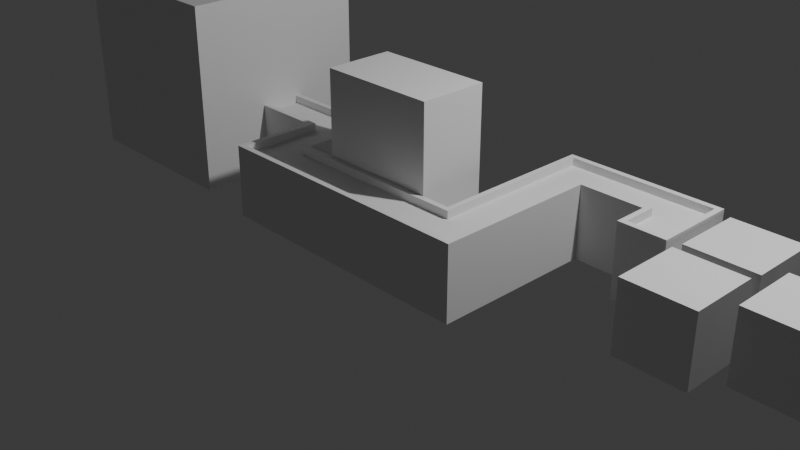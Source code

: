 # Source: packing_machine.blend  (saved by Blender 5.0.119; exported with 4.5.12 LTS)
import bpy
from mathutils import Matrix  # noqa: F401  (used for matrix-valued properties, if any)

bpy.ops.wm.read_factory_settings(use_empty=True)
scene = bpy.context.scene
scene.name = 'Scene'

# ---- collections
col_collection = bpy.data.collections.new('Collection'); scene.collection.children.link(col_collection)

# ---- materials (node trees are filled in below, after node groups)
mat_material = bpy.data.materials.new('Material')
mat_material.alpha_threshold = 0.0
mat_material.use_backface_culling_lightprobe_volume = False
mat_material.roughness = 0.5
mat_material.line_color = (0.0, 0.0, 0.0, 1.0)

# ---- material node trees
mat_material.use_nodes = True; mat_material.node_tree.nodes.clear()
_N = mat_material.node_tree.nodes; _L = mat_material.node_tree.links
n0 = _N.new('ShaderNodeOutputMaterial'); n0.name = 'Material Output'; n0.location = (200, 100)
n1 = _N.new('ShaderNodeBsdfPrincipled'); n1.name = 'Principled BSDF'; n1.location = (-200, 100)
_L.new(n1.outputs[0], n0.inputs[0])
n0.is_active_output = True

# ---- world
world_world = bpy.data.worlds.new('World'); scene.world = world_world
world_world.use_nodes = True; world_world.node_tree.nodes.clear()
_N = world_world.node_tree.nodes; _L = world_world.node_tree.links
n0 = _N.new('ShaderNodeOutputWorld'); n0.name = 'World Output'; n0.location = (200, 100)
n1 = _N.new('ShaderNodeBackground'); n1.name = 'Background'; n1.location = (-200, 100)
n1.inputs[0].default_value = (0.05088, 0.05088, 0.05088, 1.0)
_L.new(n1.outputs[0], n0.inputs[0])
n0.is_active_output = True
world_world.color = (0.05088, 0.05088, 0.05088)
world_world.sun_shadow_jitter_overblur = 0.0

# ---- cameras
cam_camera = bpy.data.cameras.new('Camera')
cam_camera.clip_end = 100.0
cam_camera.ortho_scale = 7.314

# ---- lights
light_light = bpy.data.lights.new('Light', 'POINT')
light_light.energy = 1000.0
light_light.shadow_soft_size = 0.1

# ---- meshes
me_cube = bpy.data.meshes.new('Cube')
me_cube.from_pydata([(1.0, 1.0, 1.0), (1.0, 1.0, -1.0), (1.0, -1.0, 1.0), (1.0, -1.0, -1.0), (-1.0, 1.0, 1.0), (-1.0, 1.0, -1.0), (-1.0, -1.0, 1.0), (-1.0, -1.0, -1.0)], [], [(0, 4, 6, 2), (3, 2, 6, 7), (7, 6, 4, 5), (5, 1, 3, 7), (1, 0, 2, 3), (5, 4, 0, 1)])
_uv = me_cube.uv_layers.new(name='UVMap')
_uv.uv.foreach_set('vector', [0.625, 0.5, 0.875, 0.5, 0.875, 0.75, 0.625, 0.75, 0.375, 0.75, 0.625, 0.75, 0.625, 1.0, 0.375, 1.0, 0.375, 0.0, 0.625, 0.0, 0.625, 0.25, 0.375, 0.25, 0.125, 0.5, 0.375, 0.5, 0.375, 0.75, 0.125, 0.75, 0.375, 0.5, 0.625, 0.5, 0.625, 0.75, 0.375, 0.75, 0.375, 0.25, 0.625, 0.25, 0.625, 0.5, 0.375, 0.5])
me_cube.materials.append(mat_material)
me_cube.use_mirror_vertex_groups = False
me_cube.update()
me_cube_001 = bpy.data.meshes.new('Cube.001')
me_cube_001.from_pydata([(0.0, 0.0, 0.0), (5.049, -0.02028, 0.0), (5.049, 0.8463, 0.0), (3.366, 0.8463, 0.0), (3.366, -0.8789, 0.0), (1.459, -0.8789, 0.0), (1.459, 0.0, 0.0), (0.05913, -0.05913, 0.7704), (4.99, 0.03885, 0.7704), (4.99, 0.7871, 0.7704), (3.425, 0.7871, 0.7704), (3.425, -0.938, 0.7704), (1.4, -0.938, 0.7704), (1.4, -0.05913, 0.7704), (0.0, -0.5, 0.0), (4.549, -0.02028, 0.0), (4.549, 0.3463, 0.0), (3.866, 0.3463, 0.0), (3.866, -1.379, 0.0), (0.9593, -1.379, 0.0), (0.9593, -0.5, 0.0), (0.05913, -0.4409, 0.7704), (4.608, 0.03885, 0.7704), (4.608, 0.4054, 0.7704), (3.807, 0.4054, 0.7704), (3.807, -1.32, 0.7704), (1.018, -1.32, 0.7704), (1.018, -0.4409, 0.7704), (5.049, 0.8463, 0.7704), (5.049, -0.02028, 0.7704), (3.366, 0.8463, 0.7704), (3.366, -0.8789, 0.7704), (1.459, -0.8789, 0.7704), (1.459, 0.0, 0.7704), (0.0, 0.0, 0.7704), (4.549, 0.3463, 0.7704), (4.549, -0.02028, 0.7704), (3.866, 0.3463, 0.7704), (3.866, -1.379, 0.7704), (0.9593, -1.379, 0.7704), (0.9593, -0.5, 0.7704), (0.0, -0.5, 0.7704), (4.99, 0.7871, 0.6884), (4.608, 0.4054, 0.6884), (3.425, 0.7871, 0.6884), (3.807, 0.4054, 0.6884), (3.425, -0.938, 0.6884), (3.807, -1.32, 0.6884), (1.4, -0.938, 0.6884), (1.018, -1.32, 0.6884), (1.4, -0.05913, 0.6884), (1.018, -0.4409, 0.6884), (4.99, 0.03885, 0.6884), (0.05913, -0.05913, 0.6884), (4.608, 0.03885, 0.6884), (0.05913, -0.4409, 0.6884)], [], [(5, 6, 33, 32), (3, 4, 31, 30), (1, 2, 28, 29), (6, 0, 34, 33), (4, 5, 32, 31), (2, 3, 30, 28), (19, 39, 40, 20), (17, 37, 38, 18), (15, 36, 35, 16), (20, 40, 41, 14), (18, 38, 39, 19), (16, 35, 37, 17), (2, 1, 15, 16), (3, 2, 16, 17), (4, 3, 17, 18), (5, 4, 18, 19), (6, 5, 19, 20), (0, 6, 20, 14), (23, 22, 54, 43), (22, 8, 52, 54), (13, 7, 53, 50), (7, 21, 55, 53), (12, 13, 50, 48), (21, 27, 51, 55), (1, 29, 36, 15), (34, 0, 14, 41), (9, 8, 29, 28), (10, 9, 28, 30), (11, 10, 30, 31), (12, 11, 31, 32), (13, 12, 32, 33), (7, 13, 33, 34), (22, 23, 35, 36), (23, 24, 37, 35), (24, 25, 38, 37), (25, 26, 39, 38), (26, 27, 40, 39), (27, 21, 41, 40), (21, 7, 34, 41), (8, 22, 36, 29), (52, 42, 43, 54), (42, 44, 45, 43), (44, 46, 47, 45), (46, 48, 49, 47), (48, 50, 51, 49), (50, 53, 55, 51), (24, 23, 43, 45), (8, 9, 42, 52), (25, 24, 45, 47), (9, 10, 44, 42), (26, 25, 47, 49), (10, 11, 46, 44), (27, 26, 49, 51), (11, 12, 48, 46)])
_uv = me_cube_001.uv_layers.new(name='UVMap')
_uv.uv.foreach_set('vector', [0.0, 0.0, 0.0, 0.0, 0.0, 0.0, 0.0, 0.0, 0.0, 0.0, 0.0, 0.0, 0.0, 0.0, 0.0, 0.0, 0.0, 0.0, 0.0, 0.0, 0.0, 0.0, 0.0, 0.0, 0.0, 0.0, 0.0, 0.0, 0.0, 0.0, 0.0, 0.0, 0.0, 0.0, 0.0, 0.0, 0.0, 0.0, 0.0, 0.0, 0.0, 0.0, 0.0, 0.0, 0.0, 0.0, 0.0, 0.0, 0.0, 0.0, 0.0, 0.0, 0.0, 0.0, 0.0, 0.0, 0.0, 0.0, 0.0, 0.0, 0.0, 0.0, 0.0, 0.0, 0.0, 0.0, 0.0, 0.0, 0.0, 0.0, 0.0, 0.0, 0.0, 0.0, 0.0, 0.0, 0.0, 0.0, 0.0, 0.0, 0.0, 0.0, 0.0, 0.0, 0.0, 0.0, 0.0, 0.0, 0.0, 0.0, 0.0, 0.0, 0.0, 0.0, 0.0, 0.0, 0.0, 0.0, 0.0, 0.0, 0.0, 0.0, 0.0, 0.0, 0.0, 0.0, 0.0, 0.0, 0.0, 0.0, 0.0, 0.0, 0.0, 0.0, 0.0, 0.0, 0.0, 0.0, 0.0, 0.0, 0.0, 0.0, 0.0, 0.0, 0.0, 0.0, 0.0, 0.0, 0.0, 0.0, 0.0, 0.0, 0.0, 0.0, 0.0, 0.0, 0.0, 0.0, 0.0, 0.0, 0.0, 0.0, 0.0, 0.0, 0.0, 0.0, 0.0, 0.0, 0.0, 0.0, 0.0, 0.0, 0.0, 0.0, 0.0, 0.0, 0.0, 0.0, 0.0, 0.0, 0.0, 0.0, 0.0, 0.0, 0.0, 0.0, 0.0, 0.0, 0.0, 0.0, 0.0, 0.0, 0.0, 0.0, 0.0, 0.0, 0.0, 0.0, 0.0, 0.0, 0.0, 0.0, 0.0, 0.0, 0.0, 0.0, 0.0, 0.0, 0.0, 0.0, 0.0, 0.0, 0.0, 0.0, 0.0, 0.0, 0.0, 0.0, 0.0, 0.0, 0.0, 0.0, 0.0, 0.0, 0.0, 0.0, 0.0, 0.0, 0.0, 0.0, 0.0, 0.0, 0.0, 0.0, 0.0, 0.0, 0.0, 0.0, 0.0, 0.0, 0.0, 0.0, 0.0, 0.0, 0.0, 0.0, 0.0, 0.0, 0.0, 0.0, 0.0, 0.0, 0.0, 0.0, 0.0, 0.0, 0.0, 0.0, 0.0, 0.0, 0.0, 0.0, 0.0, 0.0, 0.0, 0.0, 0.0, 0.0, 0.0, 0.0, 0.0, 0.0, 0.0, 0.0, 0.0, 0.0, 0.0, 0.0, 0.0, 0.0, 0.0, 0.0, 0.0, 0.0, 0.0, 0.0, 0.0, 0.0, 0.0, 0.0, 0.0, 0.0, 0.0, 0.0, 0.0, 0.0, 0.0, 0.0, 0.0, 0.0, 0.0, 0.0, 0.0, 0.0, 0.0, 0.0, 0.0, 0.0, 0.0, 0.0, 0.0, 0.0, 0.0, 0.0, 0.0, 0.0, 0.0, 0.0, 0.0, 0.0, 0.0, 0.0, 0.0, 0.0, 0.0, 0.0, 0.0, 0.0, 0.0, 0.0, 0.0, 0.0, 0.0, 0.0, 0.0, 0.0, 0.0, 0.0, 0.0, 0.0, 0.0, 0.0, 0.0, 0.0, 0.0, 0.0, 0.0, 0.0, 0.0, 0.0, 0.0, 0.0, 0.0, 0.0, 0.0, 0.0, 0.0, 0.0, 0.0, 0.0, 0.0, 0.0, 0.0, 0.0, 0.0, 0.0, 0.0, 0.0, 0.0, 0.0, 0.0, 0.0, 0.0, 0.0, 0.0, 0.0, 0.0, 0.0, 0.0, 0.0, 0.0, 0.0, 0.0, 0.0, 0.0, 0.0, 0.0, 0.0, 0.0, 0.0, 0.0, 0.0, 0.0, 0.0, 0.0, 0.0, 0.0, 0.0, 0.0, 0.0, 0.0, 0.0, 0.0, 0.0, 0.0, 0.0, 0.0, 0.0, 0.0, 0.0, 0.0, 0.0, 0.0, 0.0, 0.0, 0.0, 0.0, 0.0, 0.0, 0.0, 0.0, 0.0, 0.0, 0.0, 0.0, 0.0, 0.0, 0.0, 0.0, 0.0, 0.0, 0.0, 0.0, 0.0, 0.0, 0.0, 0.0, 0.0, 0.0, 0.0, 0.0, 0.0, 0.0, 0.0, 0.0, 0.0, 0.0, 0.0, 0.0, 0.0, 0.0, 0.0])
me_cube_001.update()
me_cube_002 = bpy.data.meshes.new('Cube.002')
me_cube_002.from_pydata([(-1.0, -1.0, -1.0), (-1.0, -1.0, 1.0), (-1.0, 1.0, -1.0), (-1.0, 1.0, 1.0), (1.0, -1.0, -1.0), (1.0, -1.0, 1.0), (1.0, 1.0, -1.0), (1.0, 1.0, 1.0)], [], [(0, 1, 3, 2), (2, 3, 7, 6), (6, 7, 5, 4), (4, 5, 1, 0), (2, 6, 4, 0), (7, 3, 1, 5)])
_uv = me_cube_002.uv_layers.new(name='UVMap')
_uv.uv.foreach_set('vector', [0.375, 0.0, 0.625, 0.0, 0.625, 0.25, 0.375, 0.25, 0.375, 0.25, 0.625, 0.25, 0.625, 0.5, 0.375, 0.5, 0.375, 0.5, 0.625, 0.5, 0.625, 0.75, 0.375, 0.75, 0.375, 0.75, 0.625, 0.75, 0.625, 1.0, 0.375, 1.0, 0.125, 0.5, 0.375, 0.5, 0.375, 0.75, 0.125, 0.75, 0.625, 0.5, 0.875, 0.5, 0.875, 0.75, 0.625, 0.75])
me_cube_002.update()
me_cube_003 = bpy.data.meshes.new('Cube.003')
me_cube_003.from_pydata([(-1.0, -1.0, -1.0), (-1.0, -1.0, 1.0), (-1.0, 1.0, -1.0), (-1.0, 1.0, 1.0), (1.0, -1.0, -1.0), (1.0, -1.0, 1.0), (1.0, 1.0, -1.0), (1.0, 1.0, 1.0)], [], [(0, 1, 3, 2), (2, 3, 7, 6), (6, 7, 5, 4), (4, 5, 1, 0), (2, 6, 4, 0), (7, 3, 1, 5)])
_uv = me_cube_003.uv_layers.new(name='UVMap')
_uv.uv.foreach_set('vector', [0.375, 0.0, 0.625, 0.0, 0.625, 0.25, 0.375, 0.25, 0.375, 0.25, 0.625, 0.25, 0.625, 0.5, 0.375, 0.5, 0.375, 0.5, 0.625, 0.5, 0.625, 0.75, 0.375, 0.75, 0.375, 0.75, 0.625, 0.75, 0.625, 1.0, 0.375, 1.0, 0.125, 0.5, 0.375, 0.5, 0.375, 0.75, 0.125, 0.75, 0.625, 0.5, 0.875, 0.5, 0.875, 0.75, 0.625, 0.75])
me_cube_003.update()
me_cube_004 = bpy.data.meshes.new('Cube.004')
me_cube_004.from_pydata([(-1.0, -1.0, -1.0), (-1.0, -1.0, 1.0), (-1.0, 1.0, -1.0), (-1.0, 1.0, 1.0), (1.0, -1.0, -1.0), (1.0, -1.0, 1.0), (1.0, 1.0, -1.0), (1.0, 1.0, 1.0)], [], [(0, 1, 3, 2), (2, 3, 7, 6), (6, 7, 5, 4), (4, 5, 1, 0), (2, 6, 4, 0), (7, 3, 1, 5)])
_uv = me_cube_004.uv_layers.new(name='UVMap')
_uv.uv.foreach_set('vector', [0.375, 0.0, 0.625, 0.0, 0.625, 0.25, 0.375, 0.25, 0.375, 0.25, 0.625, 0.25, 0.625, 0.5, 0.375, 0.5, 0.375, 0.5, 0.625, 0.5, 0.625, 0.75, 0.375, 0.75, 0.375, 0.75, 0.625, 0.75, 0.625, 1.0, 0.375, 1.0, 0.125, 0.5, 0.375, 0.5, 0.375, 0.75, 0.125, 0.75, 0.625, 0.5, 0.875, 0.5, 0.875, 0.75, 0.625, 0.75])
me_cube_004.update()
me_cube_005 = bpy.data.meshes.new('Cube.005')
me_cube_005.from_pydata([(-1.0, -1.0, -1.0), (-1.0, -1.0, 1.0), (-1.0, 1.0, -1.0), (-1.0, 1.0, 1.0), (1.0, -1.0, -1.0), (1.0, -1.0, 1.0), (1.0, 1.0, -1.0), (1.0, 1.0, 1.0)], [], [(0, 1, 3, 2), (2, 3, 7, 6), (6, 7, 5, 4), (4, 5, 1, 0), (2, 6, 4, 0), (7, 3, 1, 5)])
_uv = me_cube_005.uv_layers.new(name='UVMap')
_uv.uv.foreach_set('vector', [0.375, 0.0, 0.625, 0.0, 0.625, 0.25, 0.375, 0.25, 0.375, 0.25, 0.625, 0.25, 0.625, 0.5, 0.375, 0.5, 0.375, 0.5, 0.625, 0.5, 0.625, 0.75, 0.375, 0.75, 0.375, 0.75, 0.625, 0.75, 0.625, 1.0, 0.375, 1.0, 0.125, 0.5, 0.375, 0.5, 0.375, 0.75, 0.125, 0.75, 0.625, 0.5, 0.875, 0.5, 0.875, 0.75, 0.625, 0.75])
me_cube_005.update()

# ---- objects
ob_cube = bpy.data.objects.new('Cube', me_cube)
ob_light = bpy.data.objects.new('Light', light_light)
ob_camera = bpy.data.objects.new('Camera', cam_camera)
ob_cube_001 = bpy.data.objects.new('Cube.001', me_cube_001)
ob_cube_002 = bpy.data.objects.new('Cube.002', me_cube_002)
ob_cube_003 = bpy.data.objects.new('Cube.003', me_cube_003)
ob_cube_004 = bpy.data.objects.new('Cube.004', me_cube_004)
ob_cube_005 = bpy.data.objects.new('Cube.005', me_cube_005)

# ---- transforms, parenting, visibility, modifiers, constraints
ob_cube.location = (-2.884, 0.0, 1.0)
ob_cube.lock_rotations_4d = False
ob_cube.empty_display_type = 'ARROWS'
ob_cube.lineart.crease_threshold = 0.0
ob_light.location = (4.076, 1.005, 5.904)
ob_light.rotation_euler = (0.6503, 0.05522, 1.866)
ob_light.lock_rotations_4d = False
ob_light.empty_display_type = 'ARROWS'
ob_light.color = (0.0, 0.0, 0.0, 0.0)
ob_light.lineart.crease_threshold = 0.0
ob_camera.location = (7.359, -6.926, 4.958)
ob_camera.rotation_euler = (1.109, 0.0, 0.8149)
ob_camera.lock_rotations_4d = False
ob_camera.empty_display_type = 'ARROWS'
ob_camera.color = (0.0, 0.0, 0.0, 0.0)
ob_camera.display_type = 'WIRE'
ob_camera.lineart.crease_threshold = 0.0
ob_cube_001.location = (-2.103, 0.2714, 0.0)
ob_cube_002.location = (3.397, 0.7211, 0.365)
ob_cube_002.scale = (0.365, 0.365, 0.365)
ob_cube_003.location = (3.369, -0.1127, 0.365)
ob_cube_003.scale = (0.365, 0.365, 0.365)
ob_cube_004.location = (4.254, 0.1859, 0.365)
ob_cube_004.scale = (0.365, 0.365, 0.365)
ob_cube_005.location = (0.3311, -0.2426, 0.8312)
ob_cube_005.rotation_euler = (0.0, -0.0, 1.571)
ob_cube_005.scale = (0.365, 0.6279, 0.8312)

# ---- collection membership
col_collection.objects.link(ob_cube)
col_collection.objects.link(ob_light)
col_collection.objects.link(ob_camera)
col_collection.objects.link(ob_cube_001)
col_collection.objects.link(ob_cube_002)
col_collection.objects.link(ob_cube_003)
col_collection.objects.link(ob_cube_004)
col_collection.objects.link(ob_cube_005)

# ---- scene / render settings (as saved in the file)
scene.camera = ob_camera
scene.frame_start = 1; scene.frame_end = 250; scene.frame_set(1)
scene.render.engine = 'BLENDER_EEVEE_NEXT'
scene.render.bake_bias = 0.0
scene.render.bake_samples = 0
scene.cycles.sampling_pattern = 'TABULATED_SOBOL'
scene.eevee.use_volume_custom_range = False
bpy.context.view_layer.update()
